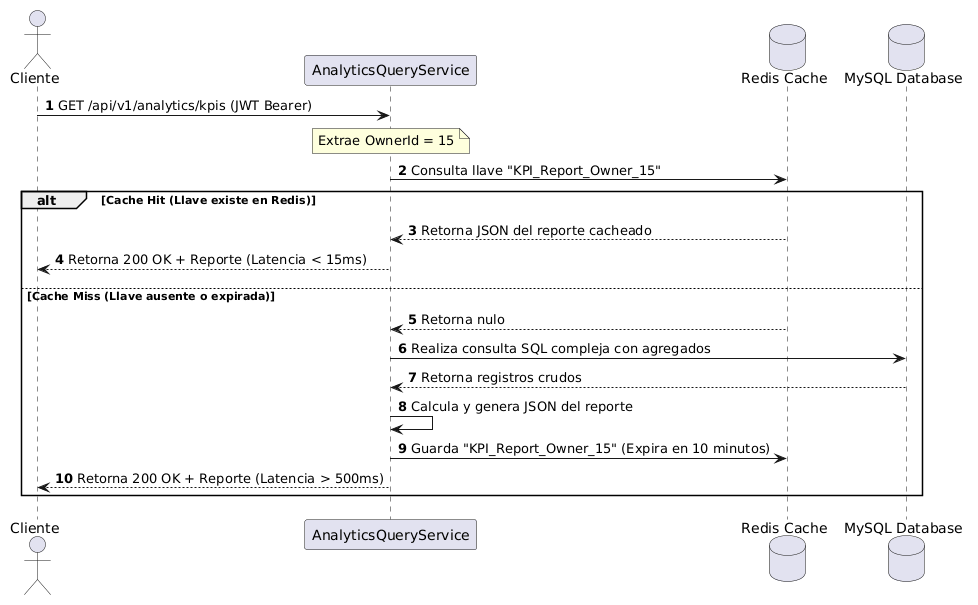

The diagram above was rendered by PlantUML. Its source (embedded in the PNG):
@startuml
autonumber
actor Cliente
participant Analytics as "AnalyticsQueryService"
database Cache as "Redis Cache"
database DB as "MySQL Database"

Cliente -> Analytics : GET /api/v1/analytics/kpis (JWT Bearer)
Note over Analytics : Extrae OwnerId = 15
Analytics -> Cache : Consulta llave "KPI_Report_Owner_15"
alt Cache Hit (Llave existe en Redis)
    Cache --> Analytics : Retorna JSON del reporte cacheado
    Analytics --> Cliente : Retorna 200 OK + Reporte (Latencia < 15ms)
else Cache Miss (Llave ausente o expirada)
    Cache --> Analytics : Retorna nulo
    Analytics -> DB : Realiza consulta SQL compleja con agregados
    DB --> Analytics : Retorna registros crudos
    Analytics -> Analytics : Calcula y genera JSON del reporte
    Analytics -> Cache : Guarda "KPI_Report_Owner_15" (Expira en 10 minutos)
    Analytics --> Cliente : Retorna 200 OK + Reporte (Latencia > 500ms)
end
@enduml